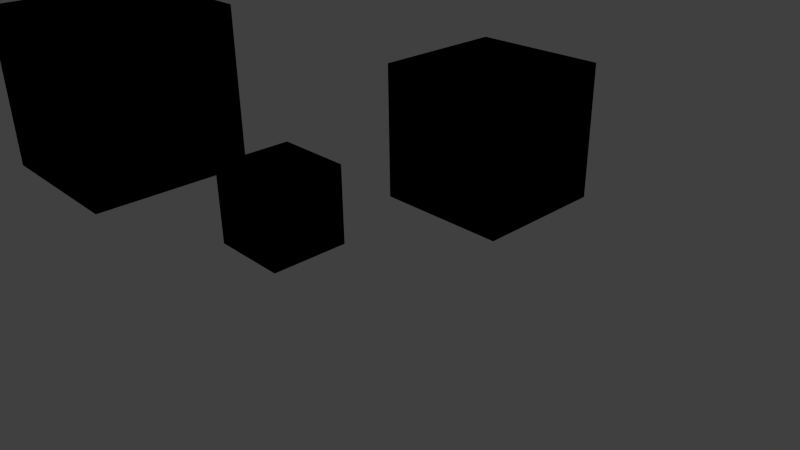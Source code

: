 # Source: stereo.blend  (saved by Blender 2.74.0; exported with 4.5.12 LTS)
import bpy
from mathutils import Matrix  # noqa: F401  (used for matrix-valued properties, if any)

bpy.ops.wm.read_factory_settings(use_empty=True)
scene = bpy.context.scene
scene.name = 'Scene'

# ---- collections
col_collection_1 = bpy.data.collections.new('Collection 1'); scene.collection.children.link(col_collection_1)

# ---- world
world_world = bpy.data.worlds.new('World'); scene.world = world_world
world_world.color = (0.05088, 0.05088, 0.05088)
world_world.use_sun_shadow = False
world_world.sun_shadow_jitter_overblur = 0.0
world_world.cycles.sampling_method = 'MANUAL'
world_world.cycles.sample_map_resolution = 256

# ---- cameras
cam_camera = bpy.data.cameras.new('Camera')
cam_camera.clip_end = 100.0
cam_camera.lens = 35.0
cam_camera.sensor_width = 32.0
cam_camera.sensor_height = 18.0
cam_camera.ortho_scale = 7.314
cam_camera.dof.focus_distance = 0.0
cam_camera.dof.aperture_fstop = 128.0
cam_camera_001 = bpy.data.cameras.new('Camera.001')
cam_camera_001.clip_end = 100.0
cam_camera_001.lens = 35.0
cam_camera_001.sensor_width = 32.0
cam_camera_001.sensor_height = 18.0
cam_camera_001.ortho_scale = 7.314
cam_camera_001.dof.focus_distance = 0.0
cam_camera_001.dof.aperture_fstop = 128.0

# ---- lights
light_lamp = bpy.data.lights.new('Lamp', 'POINT')
light_lamp.transmission_factor = 0.0
light_lamp.cutoff_distance = 30.0
light_lamp.energy = 100.0
light_lamp.shadow_buffer_clip_start = 1.001
light_lamp.shadow_soft_size = 0.1
light_lamp.shadow_maximum_resolution = 0.006
light_lamp.use_absolute_resolution = True
light_lamp.cycles.use_multiple_importance_sampling = False
light_lamp_001 = bpy.data.lights.new('Lamp.001', 'POINT')
light_lamp_001.transmission_factor = 0.0
light_lamp_001.cutoff_distance = 30.0
light_lamp_001.energy = 100.0
light_lamp_001.shadow_buffer_clip_start = 1.001
light_lamp_001.shadow_soft_size = 0.1
light_lamp_001.shadow_maximum_resolution = 0.006
light_lamp_001.use_absolute_resolution = True
light_lamp_001.cycles.use_multiple_importance_sampling = False

# ---- meshes
me_cube_004 = bpy.data.meshes.new('Cube.004')
me_cube_004.from_pydata([(-1.0, -1.0, -1.0), (-1.0, -1.0, 1.0), (-1.0, 1.0, -1.0), (-1.0, 1.0, 1.0), (1.0, -1.0, -1.0), (1.0, -1.0, 1.0), (1.0, 1.0, -1.0), (1.0, 1.0, 1.0)], [], [(1, 3, 2, 0), (3, 7, 6, 2), (7, 5, 4, 6), (5, 1, 0, 4), (0, 2, 6, 4), (5, 7, 3, 1)])
me_cube_004.use_remesh_preserve_volume = False
me_cube_004.use_remesh_preserve_attributes = False
me_cube_004.use_mirror_vertex_groups = False
me_cube_004.update()
me_cube_003 = bpy.data.meshes.new('Cube.003')
me_cube_003.from_pydata([(-1.0, -1.0, -1.0), (-1.0, -1.0, 1.0), (-1.0, 1.0, -1.0), (-1.0, 1.0, 1.0), (1.0, -1.0, -1.0), (1.0, -1.0, 1.0), (1.0, 1.0, -1.0), (1.0, 1.0, 1.0)], [], [(1, 3, 2, 0), (3, 7, 6, 2), (7, 5, 4, 6), (5, 1, 0, 4), (0, 2, 6, 4), (5, 7, 3, 1)])
me_cube_003.use_remesh_preserve_volume = False
me_cube_003.use_remesh_preserve_attributes = False
me_cube_003.use_mirror_vertex_groups = False
me_cube_003.update()
me_cube_005 = bpy.data.meshes.new('Cube.005')
me_cube_005.from_pydata([(-1.0, -1.0, -1.0), (-1.0, -1.0, 1.0), (-1.0, 1.0, -1.0), (-1.0, 1.0, 1.0), (1.0, -1.0, -1.0), (1.0, -1.0, 1.0), (1.0, 1.0, -1.0), (1.0, 1.0, 1.0)], [], [(1, 3, 2, 0), (3, 7, 6, 2), (7, 5, 4, 6), (5, 1, 0, 4), (0, 2, 6, 4), (5, 7, 3, 1)])
me_cube_005.use_remesh_preserve_volume = False
me_cube_005.use_remesh_preserve_attributes = False
me_cube_005.use_mirror_vertex_groups = False
me_cube_005.update()

# ---- objects
ob_cube_1 = bpy.data.objects.new('Cube.1', me_cube_004)
ob_cube_2 = bpy.data.objects.new('Cube.2', me_cube_003)
ob_lamp_2 = bpy.data.objects.new('Lamp.2', light_lamp)
ob_camera_left = bpy.data.objects.new('Camera.Left', cam_camera)
ob_camera_right = bpy.data.objects.new('Camera.Right', cam_camera_001)
ob_lamp_1 = bpy.data.objects.new('Lamp.1', light_lamp_001)
ob_cube_000 = bpy.data.objects.new('Cube.000', me_cube_005)

# ---- transforms, parenting, visibility, modifiers, constraints
ob_cube_1.location = (-0.1583, 2.358, 1.0)
ob_cube_1.lineart.crease_threshold = 0.0
ob_cube_2.location = (-2.228, -2.0, 2.16)
ob_cube_2.lineart.crease_threshold = 0.0
ob_lamp_2.location = (4.728, 0.8088, -1.01)
ob_lamp_2.rotation_euler = (0.6503, 0.05522, 1.866)
ob_lamp_2.lock_rotations_4d = False
ob_lamp_2.empty_display_type = 'ARROWS'
ob_lamp_2.color = (0.0, 0.0, 0.0, 0.0)
ob_lamp_2.lineart.crease_threshold = 0.0
ob_camera_left.location = (7.481, -6.508, 5.344)
ob_camera_left.rotation_euler = (1.109, 0.01082, 0.8149)
ob_camera_left.lock_rotations_4d = False
ob_camera_left.empty_display_type = 'ARROWS'
ob_camera_left.color = (0.0, 0.0, 0.0, 0.0)
ob_camera_left.display_type = 'WIRE'
ob_camera_left.lineart.crease_threshold = 0.0
ob_camera_right.location = (8.209, -5.76, 5.286)
ob_camera_right.rotation_euler = (1.109, 0.01082, 0.8149)
ob_camera_right.lock_rotations_4d = False
ob_camera_right.empty_display_type = 'ARROWS'
ob_camera_right.color = (0.0, 0.0, 0.0, 0.0)
ob_camera_right.display_type = 'WIRE'
ob_camera_right.lineart.crease_threshold = 0.0
ob_lamp_1.location = (0.7454, -6.522, 5.916)
ob_lamp_1.rotation_euler = (0.6503, 0.05522, 1.866)
ob_lamp_1.lock_rotations_4d = False
ob_lamp_1.empty_display_type = 'ARROWS'
ob_lamp_1.color = (0.0, 0.0, 0.0, 0.0)
ob_lamp_1.lineart.crease_threshold = 0.0
ob_cube_000.location = (-7.602, 3.855, -3.111)
ob_cube_000.lineart.crease_threshold = 0.0

# ---- collection membership
col_collection_1.objects.link(ob_cube_1)
col_collection_1.objects.link(ob_cube_2)
col_collection_1.objects.link(ob_lamp_2)
col_collection_1.objects.link(ob_camera_left)
col_collection_1.objects.link(ob_camera_right)
col_collection_1.objects.link(ob_lamp_1)
col_collection_1.objects.link(ob_cube_000)
def _layer_coll(name, lc=None):
    lc = lc or bpy.context.view_layer.layer_collection
    for c in lc.children:
        if c.name == name: return c
        r = _layer_coll(name, c)
        if r: return r
_layer_coll('Collection 1').holdout = True

# ---- scene / render settings (as saved in the file)
scene.camera = ob_camera_left
scene.frame_start = 1; scene.frame_end = 250; scene.frame_set(21)
scene.render.engine = 'BLENDER_EEVEE_NEXT'
scene.render.resolution_percentage = 50
scene.render.dither_intensity = 0.0
scene.cycles.use_denoising = False
scene.cycles.samples = 10
scene.cycles.sampling_pattern = 'TABULATED_SOBOL'
scene.cycles.light_sampling_threshold = 0.0
scene.cycles.use_adaptive_sampling = False
scene.cycles.use_light_tree = False
scene.cycles.blur_glossy = 0.0
scene.cycles.pixel_filter_type = 'GAUSSIAN'
scene.cycles.sample_clamp_indirect = 0.0
scene.view_settings.view_transform = 'Standard'
bpy.context.view_layer.update()
